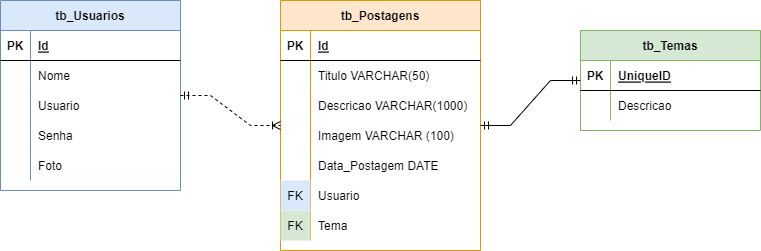

The diagram above was exported from draw.io. Its source (the exported page's mxGraphModel, read from the mxfile embedded in the PNG):
<mxGraphModel dx="1360" dy="834" grid="1" gridSize="10" guides="1" tooltips="1" connect="1" arrows="1" fold="1" page="1" pageScale="1" pageWidth="827" pageHeight="1169" math="0" shadow="0">
  <root>
    <mxCell id="0" />
    <mxCell id="1" parent="0" />
    <mxCell id="VsNSxbiSo2lcX7MTdCSO-1" value="tb_Usuarios" style="shape=table;startSize=30;container=1;collapsible=1;childLayout=tableLayout;fixedRows=1;rowLines=0;fontStyle=1;align=center;resizeLast=1;fillColor=#dae8fc;strokeColor=#6c8ebf;" vertex="1" parent="1">
      <mxGeometry x="40" y="80" width="180" height="190" as="geometry" />
    </mxCell>
    <mxCell id="VsNSxbiSo2lcX7MTdCSO-2" value="" style="shape=tableRow;horizontal=0;startSize=0;swimlaneHead=0;swimlaneBody=0;fillColor=none;collapsible=0;dropTarget=0;points=[[0,0.5],[1,0.5]];portConstraint=eastwest;top=0;left=0;right=0;bottom=1;" vertex="1" parent="VsNSxbiSo2lcX7MTdCSO-1">
      <mxGeometry y="30" width="180" height="30" as="geometry" />
    </mxCell>
    <mxCell id="VsNSxbiSo2lcX7MTdCSO-3" value="PK" style="shape=partialRectangle;connectable=0;fillColor=none;top=0;left=0;bottom=0;right=0;fontStyle=1;overflow=hidden;" vertex="1" parent="VsNSxbiSo2lcX7MTdCSO-2">
      <mxGeometry width="30" height="30" as="geometry">
        <mxRectangle width="30" height="30" as="alternateBounds" />
      </mxGeometry>
    </mxCell>
    <mxCell id="VsNSxbiSo2lcX7MTdCSO-4" value="Id" style="shape=partialRectangle;connectable=0;fillColor=none;top=0;left=0;bottom=0;right=0;align=left;spacingLeft=6;fontStyle=5;overflow=hidden;" vertex="1" parent="VsNSxbiSo2lcX7MTdCSO-2">
      <mxGeometry x="30" width="150" height="30" as="geometry">
        <mxRectangle width="150" height="30" as="alternateBounds" />
      </mxGeometry>
    </mxCell>
    <mxCell id="VsNSxbiSo2lcX7MTdCSO-5" value="" style="shape=tableRow;horizontal=0;startSize=0;swimlaneHead=0;swimlaneBody=0;fillColor=none;collapsible=0;dropTarget=0;points=[[0,0.5],[1,0.5]];portConstraint=eastwest;top=0;left=0;right=0;bottom=0;" vertex="1" parent="VsNSxbiSo2lcX7MTdCSO-1">
      <mxGeometry y="60" width="180" height="30" as="geometry" />
    </mxCell>
    <mxCell id="VsNSxbiSo2lcX7MTdCSO-6" value="" style="shape=partialRectangle;connectable=0;fillColor=none;top=0;left=0;bottom=0;right=0;editable=1;overflow=hidden;" vertex="1" parent="VsNSxbiSo2lcX7MTdCSO-5">
      <mxGeometry width="30" height="30" as="geometry">
        <mxRectangle width="30" height="30" as="alternateBounds" />
      </mxGeometry>
    </mxCell>
    <mxCell id="VsNSxbiSo2lcX7MTdCSO-7" value="Nome" style="shape=partialRectangle;connectable=0;fillColor=none;top=0;left=0;bottom=0;right=0;align=left;spacingLeft=6;overflow=hidden;" vertex="1" parent="VsNSxbiSo2lcX7MTdCSO-5">
      <mxGeometry x="30" width="150" height="30" as="geometry">
        <mxRectangle width="150" height="30" as="alternateBounds" />
      </mxGeometry>
    </mxCell>
    <mxCell id="VsNSxbiSo2lcX7MTdCSO-8" value="" style="shape=tableRow;horizontal=0;startSize=0;swimlaneHead=0;swimlaneBody=0;fillColor=none;collapsible=0;dropTarget=0;points=[[0,0.5],[1,0.5]];portConstraint=eastwest;top=0;left=0;right=0;bottom=0;" vertex="1" parent="VsNSxbiSo2lcX7MTdCSO-1">
      <mxGeometry y="90" width="180" height="30" as="geometry" />
    </mxCell>
    <mxCell id="VsNSxbiSo2lcX7MTdCSO-9" value="" style="shape=partialRectangle;connectable=0;fillColor=none;top=0;left=0;bottom=0;right=0;editable=1;overflow=hidden;" vertex="1" parent="VsNSxbiSo2lcX7MTdCSO-8">
      <mxGeometry width="30" height="30" as="geometry">
        <mxRectangle width="30" height="30" as="alternateBounds" />
      </mxGeometry>
    </mxCell>
    <mxCell id="VsNSxbiSo2lcX7MTdCSO-10" value="Usuario" style="shape=partialRectangle;connectable=0;fillColor=none;top=0;left=0;bottom=0;right=0;align=left;spacingLeft=6;overflow=hidden;" vertex="1" parent="VsNSxbiSo2lcX7MTdCSO-8">
      <mxGeometry x="30" width="150" height="30" as="geometry">
        <mxRectangle width="150" height="30" as="alternateBounds" />
      </mxGeometry>
    </mxCell>
    <mxCell id="VsNSxbiSo2lcX7MTdCSO-11" value="" style="shape=tableRow;horizontal=0;startSize=0;swimlaneHead=0;swimlaneBody=0;fillColor=none;collapsible=0;dropTarget=0;points=[[0,0.5],[1,0.5]];portConstraint=eastwest;top=0;left=0;right=0;bottom=0;" vertex="1" parent="VsNSxbiSo2lcX7MTdCSO-1">
      <mxGeometry y="120" width="180" height="30" as="geometry" />
    </mxCell>
    <mxCell id="VsNSxbiSo2lcX7MTdCSO-12" value="" style="shape=partialRectangle;connectable=0;fillColor=none;top=0;left=0;bottom=0;right=0;editable=1;overflow=hidden;" vertex="1" parent="VsNSxbiSo2lcX7MTdCSO-11">
      <mxGeometry width="30" height="30" as="geometry">
        <mxRectangle width="30" height="30" as="alternateBounds" />
      </mxGeometry>
    </mxCell>
    <mxCell id="VsNSxbiSo2lcX7MTdCSO-13" value="Senha" style="shape=partialRectangle;connectable=0;fillColor=none;top=0;left=0;bottom=0;right=0;align=left;spacingLeft=6;overflow=hidden;" vertex="1" parent="VsNSxbiSo2lcX7MTdCSO-11">
      <mxGeometry x="30" width="150" height="30" as="geometry">
        <mxRectangle width="150" height="30" as="alternateBounds" />
      </mxGeometry>
    </mxCell>
    <mxCell id="VsNSxbiSo2lcX7MTdCSO-14" value="" style="shape=tableRow;horizontal=0;startSize=0;swimlaneHead=0;swimlaneBody=0;fillColor=none;collapsible=0;dropTarget=0;points=[[0,0.5],[1,0.5]];portConstraint=eastwest;top=0;left=0;right=0;bottom=0;" vertex="1" parent="VsNSxbiSo2lcX7MTdCSO-1">
      <mxGeometry y="150" width="180" height="30" as="geometry" />
    </mxCell>
    <mxCell id="VsNSxbiSo2lcX7MTdCSO-15" value="" style="shape=partialRectangle;connectable=0;fillColor=none;top=0;left=0;bottom=0;right=0;editable=1;overflow=hidden;" vertex="1" parent="VsNSxbiSo2lcX7MTdCSO-14">
      <mxGeometry width="30" height="30" as="geometry">
        <mxRectangle width="30" height="30" as="alternateBounds" />
      </mxGeometry>
    </mxCell>
    <mxCell id="VsNSxbiSo2lcX7MTdCSO-16" value="Foto" style="shape=partialRectangle;connectable=0;fillColor=none;top=0;left=0;bottom=0;right=0;align=left;spacingLeft=6;overflow=hidden;" vertex="1" parent="VsNSxbiSo2lcX7MTdCSO-14">
      <mxGeometry x="30" width="150" height="30" as="geometry">
        <mxRectangle width="150" height="30" as="alternateBounds" />
      </mxGeometry>
    </mxCell>
    <mxCell id="VsNSxbiSo2lcX7MTdCSO-17" value="tb_Postagens" style="shape=table;startSize=30;container=1;collapsible=1;childLayout=tableLayout;fixedRows=1;rowLines=0;fontStyle=1;align=center;resizeLast=1;fillColor=#ffe6cc;strokeColor=#d79b00;" vertex="1" parent="1">
      <mxGeometry x="320" y="80" width="200" height="250" as="geometry" />
    </mxCell>
    <mxCell id="VsNSxbiSo2lcX7MTdCSO-18" value="" style="shape=tableRow;horizontal=0;startSize=0;swimlaneHead=0;swimlaneBody=0;fillColor=none;collapsible=0;dropTarget=0;points=[[0,0.5],[1,0.5]];portConstraint=eastwest;top=0;left=0;right=0;bottom=1;" vertex="1" parent="VsNSxbiSo2lcX7MTdCSO-17">
      <mxGeometry y="30" width="200" height="30" as="geometry" />
    </mxCell>
    <mxCell id="VsNSxbiSo2lcX7MTdCSO-19" value="PK" style="shape=partialRectangle;connectable=0;fillColor=none;top=0;left=0;bottom=0;right=0;fontStyle=1;overflow=hidden;" vertex="1" parent="VsNSxbiSo2lcX7MTdCSO-18">
      <mxGeometry width="30" height="30" as="geometry">
        <mxRectangle width="30" height="30" as="alternateBounds" />
      </mxGeometry>
    </mxCell>
    <mxCell id="VsNSxbiSo2lcX7MTdCSO-20" value="Id" style="shape=partialRectangle;connectable=0;fillColor=none;top=0;left=0;bottom=0;right=0;align=left;spacingLeft=6;fontStyle=5;overflow=hidden;" vertex="1" parent="VsNSxbiSo2lcX7MTdCSO-18">
      <mxGeometry x="30" width="170" height="30" as="geometry">
        <mxRectangle width="170" height="30" as="alternateBounds" />
      </mxGeometry>
    </mxCell>
    <mxCell id="VsNSxbiSo2lcX7MTdCSO-21" value="" style="shape=tableRow;horizontal=0;startSize=0;swimlaneHead=0;swimlaneBody=0;fillColor=none;collapsible=0;dropTarget=0;points=[[0,0.5],[1,0.5]];portConstraint=eastwest;top=0;left=0;right=0;bottom=0;" vertex="1" parent="VsNSxbiSo2lcX7MTdCSO-17">
      <mxGeometry y="60" width="200" height="30" as="geometry" />
    </mxCell>
    <mxCell id="VsNSxbiSo2lcX7MTdCSO-22" value="" style="shape=partialRectangle;connectable=0;fillColor=none;top=0;left=0;bottom=0;right=0;editable=1;overflow=hidden;" vertex="1" parent="VsNSxbiSo2lcX7MTdCSO-21">
      <mxGeometry width="30" height="30" as="geometry">
        <mxRectangle width="30" height="30" as="alternateBounds" />
      </mxGeometry>
    </mxCell>
    <mxCell id="VsNSxbiSo2lcX7MTdCSO-23" value="Titulo VARCHAR(50)" style="shape=partialRectangle;connectable=0;fillColor=none;top=0;left=0;bottom=0;right=0;align=left;spacingLeft=6;overflow=hidden;" vertex="1" parent="VsNSxbiSo2lcX7MTdCSO-21">
      <mxGeometry x="30" width="170" height="30" as="geometry">
        <mxRectangle width="170" height="30" as="alternateBounds" />
      </mxGeometry>
    </mxCell>
    <mxCell id="VsNSxbiSo2lcX7MTdCSO-24" value="" style="shape=tableRow;horizontal=0;startSize=0;swimlaneHead=0;swimlaneBody=0;fillColor=none;collapsible=0;dropTarget=0;points=[[0,0.5],[1,0.5]];portConstraint=eastwest;top=0;left=0;right=0;bottom=0;" vertex="1" parent="VsNSxbiSo2lcX7MTdCSO-17">
      <mxGeometry y="90" width="200" height="30" as="geometry" />
    </mxCell>
    <mxCell id="VsNSxbiSo2lcX7MTdCSO-25" value="" style="shape=partialRectangle;connectable=0;fillColor=none;top=0;left=0;bottom=0;right=0;editable=1;overflow=hidden;" vertex="1" parent="VsNSxbiSo2lcX7MTdCSO-24">
      <mxGeometry width="30" height="30" as="geometry">
        <mxRectangle width="30" height="30" as="alternateBounds" />
      </mxGeometry>
    </mxCell>
    <mxCell id="VsNSxbiSo2lcX7MTdCSO-26" value="Descricao VARCHAR(1000)" style="shape=partialRectangle;connectable=0;fillColor=none;top=0;left=0;bottom=0;right=0;align=left;spacingLeft=6;overflow=hidden;" vertex="1" parent="VsNSxbiSo2lcX7MTdCSO-24">
      <mxGeometry x="30" width="170" height="30" as="geometry">
        <mxRectangle width="170" height="30" as="alternateBounds" />
      </mxGeometry>
    </mxCell>
    <mxCell id="VsNSxbiSo2lcX7MTdCSO-27" value="" style="shape=tableRow;horizontal=0;startSize=0;swimlaneHead=0;swimlaneBody=0;fillColor=none;collapsible=0;dropTarget=0;points=[[0,0.5],[1,0.5]];portConstraint=eastwest;top=0;left=0;right=0;bottom=0;" vertex="1" parent="VsNSxbiSo2lcX7MTdCSO-17">
      <mxGeometry y="120" width="200" height="30" as="geometry" />
    </mxCell>
    <mxCell id="VsNSxbiSo2lcX7MTdCSO-28" value="" style="shape=partialRectangle;connectable=0;fillColor=none;top=0;left=0;bottom=0;right=0;editable=1;overflow=hidden;" vertex="1" parent="VsNSxbiSo2lcX7MTdCSO-27">
      <mxGeometry width="30" height="30" as="geometry">
        <mxRectangle width="30" height="30" as="alternateBounds" />
      </mxGeometry>
    </mxCell>
    <mxCell id="VsNSxbiSo2lcX7MTdCSO-29" value="Imagem VARCHAR (100)" style="shape=partialRectangle;connectable=0;fillColor=none;top=0;left=0;bottom=0;right=0;align=left;spacingLeft=6;overflow=hidden;" vertex="1" parent="VsNSxbiSo2lcX7MTdCSO-27">
      <mxGeometry x="30" width="170" height="30" as="geometry">
        <mxRectangle width="170" height="30" as="alternateBounds" />
      </mxGeometry>
    </mxCell>
    <mxCell id="VsNSxbiSo2lcX7MTdCSO-30" value="" style="shape=tableRow;horizontal=0;startSize=0;swimlaneHead=0;swimlaneBody=0;fillColor=none;collapsible=0;dropTarget=0;points=[[0,0.5],[1,0.5]];portConstraint=eastwest;top=0;left=0;right=0;bottom=0;" vertex="1" parent="VsNSxbiSo2lcX7MTdCSO-17">
      <mxGeometry y="150" width="200" height="30" as="geometry" />
    </mxCell>
    <mxCell id="VsNSxbiSo2lcX7MTdCSO-31" value="" style="shape=partialRectangle;connectable=0;fillColor=none;top=0;left=0;bottom=0;right=0;editable=1;overflow=hidden;" vertex="1" parent="VsNSxbiSo2lcX7MTdCSO-30">
      <mxGeometry width="30" height="30" as="geometry">
        <mxRectangle width="30" height="30" as="alternateBounds" />
      </mxGeometry>
    </mxCell>
    <mxCell id="VsNSxbiSo2lcX7MTdCSO-32" value="Data_Postagem DATE" style="shape=partialRectangle;connectable=0;fillColor=none;top=0;left=0;bottom=0;right=0;align=left;spacingLeft=6;overflow=hidden;" vertex="1" parent="VsNSxbiSo2lcX7MTdCSO-30">
      <mxGeometry x="30" width="170" height="30" as="geometry">
        <mxRectangle width="170" height="30" as="alternateBounds" />
      </mxGeometry>
    </mxCell>
    <mxCell id="VsNSxbiSo2lcX7MTdCSO-33" value="" style="shape=tableRow;horizontal=0;startSize=0;swimlaneHead=0;swimlaneBody=0;fillColor=none;collapsible=0;dropTarget=0;points=[[0,0.5],[1,0.5]];portConstraint=eastwest;top=0;left=0;right=0;bottom=0;" vertex="1" parent="VsNSxbiSo2lcX7MTdCSO-17">
      <mxGeometry y="180" width="200" height="30" as="geometry" />
    </mxCell>
    <mxCell id="VsNSxbiSo2lcX7MTdCSO-34" value="FK" style="shape=partialRectangle;connectable=0;fillColor=#dae8fc;top=0;left=0;bottom=0;right=0;editable=1;overflow=hidden;strokeColor=#6c8ebf;" vertex="1" parent="VsNSxbiSo2lcX7MTdCSO-33">
      <mxGeometry width="30" height="30" as="geometry">
        <mxRectangle width="30" height="30" as="alternateBounds" />
      </mxGeometry>
    </mxCell>
    <mxCell id="VsNSxbiSo2lcX7MTdCSO-35" value="Usuario" style="shape=partialRectangle;connectable=0;fillColor=none;top=0;left=0;bottom=0;right=0;align=left;spacingLeft=6;overflow=hidden;" vertex="1" parent="VsNSxbiSo2lcX7MTdCSO-33">
      <mxGeometry x="30" width="170" height="30" as="geometry">
        <mxRectangle width="170" height="30" as="alternateBounds" />
      </mxGeometry>
    </mxCell>
    <mxCell id="VsNSxbiSo2lcX7MTdCSO-36" value="" style="shape=tableRow;horizontal=0;startSize=0;swimlaneHead=0;swimlaneBody=0;fillColor=none;collapsible=0;dropTarget=0;points=[[0,0.5],[1,0.5]];portConstraint=eastwest;top=0;left=0;right=0;bottom=0;" vertex="1" parent="VsNSxbiSo2lcX7MTdCSO-17">
      <mxGeometry y="210" width="200" height="30" as="geometry" />
    </mxCell>
    <mxCell id="VsNSxbiSo2lcX7MTdCSO-37" value="FK" style="shape=partialRectangle;connectable=0;fillColor=#d5e8d4;top=0;left=0;bottom=0;right=0;editable=1;overflow=hidden;strokeColor=#82b366;" vertex="1" parent="VsNSxbiSo2lcX7MTdCSO-36">
      <mxGeometry width="30" height="30" as="geometry">
        <mxRectangle width="30" height="30" as="alternateBounds" />
      </mxGeometry>
    </mxCell>
    <mxCell id="VsNSxbiSo2lcX7MTdCSO-38" value="Tema" style="shape=partialRectangle;connectable=0;fillColor=none;top=0;left=0;bottom=0;right=0;align=left;spacingLeft=6;overflow=hidden;" vertex="1" parent="VsNSxbiSo2lcX7MTdCSO-36">
      <mxGeometry x="30" width="170" height="30" as="geometry">
        <mxRectangle width="170" height="30" as="alternateBounds" />
      </mxGeometry>
    </mxCell>
    <mxCell id="VsNSxbiSo2lcX7MTdCSO-39" value="tb_Temas" style="shape=table;startSize=30;container=1;collapsible=1;childLayout=tableLayout;fixedRows=1;rowLines=0;fontStyle=1;align=center;resizeLast=1;fillColor=#d5e8d4;strokeColor=#82b366;" vertex="1" parent="1">
      <mxGeometry x="620" y="110" width="180" height="100" as="geometry" />
    </mxCell>
    <mxCell id="VsNSxbiSo2lcX7MTdCSO-40" value="" style="shape=tableRow;horizontal=0;startSize=0;swimlaneHead=0;swimlaneBody=0;fillColor=none;collapsible=0;dropTarget=0;points=[[0,0.5],[1,0.5]];portConstraint=eastwest;top=0;left=0;right=0;bottom=1;" vertex="1" parent="VsNSxbiSo2lcX7MTdCSO-39">
      <mxGeometry y="30" width="180" height="30" as="geometry" />
    </mxCell>
    <mxCell id="VsNSxbiSo2lcX7MTdCSO-41" value="PK" style="shape=partialRectangle;connectable=0;fillColor=none;top=0;left=0;bottom=0;right=0;fontStyle=1;overflow=hidden;" vertex="1" parent="VsNSxbiSo2lcX7MTdCSO-40">
      <mxGeometry width="30" height="30" as="geometry">
        <mxRectangle width="30" height="30" as="alternateBounds" />
      </mxGeometry>
    </mxCell>
    <mxCell id="VsNSxbiSo2lcX7MTdCSO-42" value="UniqueID" style="shape=partialRectangle;connectable=0;fillColor=none;top=0;left=0;bottom=0;right=0;align=left;spacingLeft=6;fontStyle=5;overflow=hidden;" vertex="1" parent="VsNSxbiSo2lcX7MTdCSO-40">
      <mxGeometry x="30" width="150" height="30" as="geometry">
        <mxRectangle width="150" height="30" as="alternateBounds" />
      </mxGeometry>
    </mxCell>
    <mxCell id="VsNSxbiSo2lcX7MTdCSO-43" value="" style="shape=tableRow;horizontal=0;startSize=0;swimlaneHead=0;swimlaneBody=0;fillColor=none;collapsible=0;dropTarget=0;points=[[0,0.5],[1,0.5]];portConstraint=eastwest;top=0;left=0;right=0;bottom=0;" vertex="1" parent="VsNSxbiSo2lcX7MTdCSO-39">
      <mxGeometry y="60" width="180" height="30" as="geometry" />
    </mxCell>
    <mxCell id="VsNSxbiSo2lcX7MTdCSO-44" value="" style="shape=partialRectangle;connectable=0;fillColor=none;top=0;left=0;bottom=0;right=0;editable=1;overflow=hidden;" vertex="1" parent="VsNSxbiSo2lcX7MTdCSO-43">
      <mxGeometry width="30" height="30" as="geometry">
        <mxRectangle width="30" height="30" as="alternateBounds" />
      </mxGeometry>
    </mxCell>
    <mxCell id="VsNSxbiSo2lcX7MTdCSO-45" value="Descricao" style="shape=partialRectangle;connectable=0;fillColor=none;top=0;left=0;bottom=0;right=0;align=left;spacingLeft=6;overflow=hidden;" vertex="1" parent="VsNSxbiSo2lcX7MTdCSO-43">
      <mxGeometry x="30" width="150" height="30" as="geometry">
        <mxRectangle width="150" height="30" as="alternateBounds" />
      </mxGeometry>
    </mxCell>
    <mxCell id="VsNSxbiSo2lcX7MTdCSO-52" value="" style="edgeStyle=entityRelationEdgeStyle;fontSize=12;html=1;endArrow=ERoneToMany;startArrow=ERmandOne;rounded=0;dashed=1;" edge="1" parent="1" source="VsNSxbiSo2lcX7MTdCSO-1" target="VsNSxbiSo2lcX7MTdCSO-17">
      <mxGeometry width="100" height="100" relative="1" as="geometry">
        <mxPoint x="220" y="300" as="sourcePoint" />
        <mxPoint x="320" y="200" as="targetPoint" />
      </mxGeometry>
    </mxCell>
    <mxCell id="VsNSxbiSo2lcX7MTdCSO-54" value="" style="edgeStyle=entityRelationEdgeStyle;fontSize=12;html=1;endArrow=ERmandOne;startArrow=ERmandOne;rounded=0;" edge="1" parent="1" source="VsNSxbiSo2lcX7MTdCSO-17" target="VsNSxbiSo2lcX7MTdCSO-39">
      <mxGeometry width="100" height="100" relative="1" as="geometry">
        <mxPoint x="500" y="270" as="sourcePoint" />
        <mxPoint x="600" y="170" as="targetPoint" />
      </mxGeometry>
    </mxCell>
  </root>
</mxGraphModel>